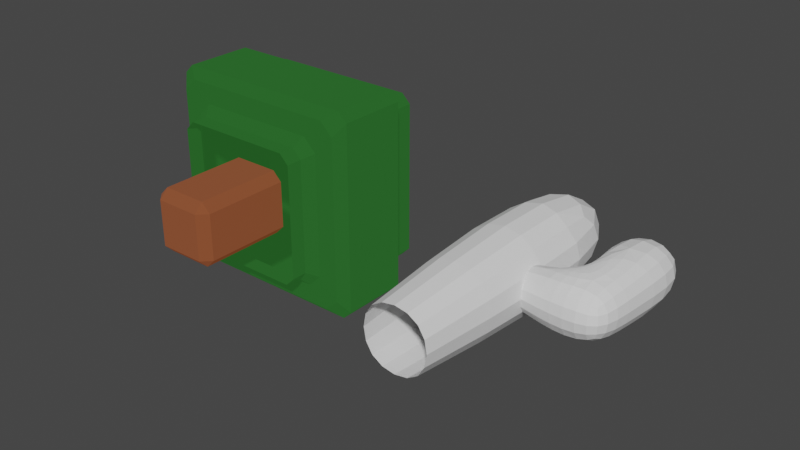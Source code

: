 # Source: Rock2.blend  (saved by Blender 2.80.75; exported with 4.5.12 LTS)
import bpy
from mathutils import Matrix  # noqa: F401  (used for matrix-valued properties, if any)

bpy.ops.wm.read_factory_settings(use_empty=True)
scene = bpy.context.scene
scene.name = 'Scene'

# ---- collections
col_collection = bpy.data.collections.new('Collection'); scene.collection.children.link(col_collection)

# ---- images (referenced by path relative to the original .blend; pixels are not part of the script)
import os
ASSET_DIR = os.environ.get("B2B_ASSET_DIR", "")  # directory of the original .blend (textures are referenced by path, not embedded)
HERE = os.path.dirname(os.path.abspath(__file__))  # packed textures are extracted next to this script under _unpacked/

def load_image(name, relpath, width, height, colorspace="sRGB"):
    """Load a texture the original file referenced (path relative to the .blend, or extracted next to this script)."""
    p = next((c for c in (os.path.join(HERE, relpath), os.path.join(ASSET_DIR, relpath)) if relpath and os.path.exists(c)), "")
    if p:
        img = bpy.data.images.load(p, check_existing=True)
        img.name = name
    else:  # same state as the original file: an image datablock whose file is absent (Cycles renders it pink)
        img = bpy.data.images.new(name, width, height)
        img.source = "FILE"
        img.filepath = "//" + (relpath or name)
    img.colorspace_settings.name = colorspace
    return img
img_rock2_albedo = load_image('Rock2_Albedo', 'Rock2_Albedo.png', 1024, 1024, 'sRGB')

# ---- materials (node trees are filled in below, after node groups)
mat_material_001 = bpy.data.materials.new('Material.001')
mat_material = bpy.data.materials.new('Material')

# ---- material node trees
mat_material_001.use_nodes = True; mat_material_001.node_tree.nodes.clear()
_N = mat_material_001.node_tree.nodes; _L = mat_material_001.node_tree.links
n0 = _N.new('ShaderNodeOutputMaterial'); n0.name = 'Material Output'; n0.location = (2923, 381)
n1 = _N.new('ShaderNodeValToRGB'); n1.name = 'ColorRamp'; n1.location = (2151, 287)
while len(n1.color_ramp.elements) > 1: n1.color_ramp.elements.remove(n1.color_ramp.elements[-1])
n1.color_ramp.elements[0].position = 0.0; n1.color_ramp.elements[0].color = (0.0, 0.02051, 0.0, 1.0)
_e = n1.color_ramp.elements.new(1.0); _e.color = (0.05194, 0.2171, 0.05194, 1.0)
n2 = _N.new('ShaderNodeBsdfPrincipled'); n2.name = 'Principled BSDF'; n2.location = (2527, 392)
n2.distribution = 'GGX'
n2.subsurface_method = 'BURLEY'
n2.inputs[0].default_value = (0.01471, 0.07562, 0.01471, 1.0)
n2.inputs[1].default_value = 0.8
n2.inputs[2].default_value = 0.9182
n2.inputs[3].default_value = 1.45
n2.inputs[13].default_value = 0.0
n2.inputs[27].default_value = (0.01444, 0.07619, 0.01444, 1.0)
n2.inputs[28].default_value = 1.0
n3 = _N.new('ShaderNodeTexImage'); n3.name = 'Image Texture'; n3.location = (2081, 647)
n3.image = img_rock2_albedo
_L.new(n2.outputs[0], n0.inputs[0])
n0.is_active_output = True
mat_material.use_nodes = True; mat_material.node_tree.nodes.clear()
_N = mat_material.node_tree.nodes; _L = mat_material.node_tree.links
n0 = _N.new('ShaderNodeOutputMaterial'); n0.name = 'Material Output'; n0.location = (300, 300)
n1 = _N.new('ShaderNodeBsdfPrincipled'); n1.name = 'Principled BSDF'; n1.location = (10, 300)
n1.distribution = 'GGX'
n1.subsurface_method = 'BURLEY'
n1.inputs[0].default_value = (0.1139, 0.03042, 0.01049, 1.0)
n1.inputs[2].default_value = 1.0
n1.inputs[3].default_value = 1.45
n1.inputs[27].default_value = (0.1144, 0.03071, 0.01033, 1.0)
n1.inputs[28].default_value = 1.0
n2 = _N.new('ShaderNodeTexImage'); n2.name = 'Image Texture'; n2.location = (-323, 580)
n2.image = img_rock2_albedo
_L.new(n1.outputs[0], n0.inputs[0])
n0.is_active_output = True

# ---- world
world_world = bpy.data.worlds.new('World'); scene.world = world_world
world_world.use_nodes = True; world_world.node_tree.nodes.clear()
_N = world_world.node_tree.nodes; _L = world_world.node_tree.links
n0 = _N.new('ShaderNodeOutputWorld'); n0.name = 'World Output'; n0.location = (300, 300)
n1 = _N.new('ShaderNodeBackground'); n1.name = 'Background'; n1.location = (10, 300)
n1.inputs[0].default_value = (0.05088, 0.05088, 0.05088, 1.0)
_L.new(n1.outputs[0], n0.inputs[0])
n0.is_active_output = True
world_world.color = (0.05088, 0.05088, 0.05088)
world_world.use_sun_shadow = False
world_world.sun_shadow_jitter_overblur = 0.0

# ---- meshes
me_cube = bpy.data.meshes.new('Cube')
me_cube.from_pydata([(-0.2709, -0.1495, -0.2709), (-0.2709, -0.1495, 0.2709), (-0.1786, 0.4744, -0.1786), (-0.1786, 0.4744, 0.1786), (0.2709, -0.1495, -0.2709), (0.2709, -0.1495, 0.2709), (0.1786, 0.4744, -0.1786), (0.1786, 0.4744, 0.1786), (-0.3528, 0.4744, 0.3528), (-0.3528, 0.4744, -0.3528), (0.3528, 0.4744, -0.3528), (0.3528, 0.4744, 0.3528), (-0.1786, 0.6039, 0.1786), (-0.1786, 0.6039, -0.1786), (0.1786, 0.6039, -0.1786), (0.1786, 0.6039, 0.1786), (-0.3528, 0.3296, -0.3528), (-0.2709, -0.04683, -0.2709), (-0.2709, -0.04683, 0.2709), (-0.3528, 0.3296, 0.3528), (0.2709, -0.04683, -0.2709), (0.3528, 0.3296, -0.3528), (0.3528, 0.3296, 0.3528), (0.2709, -0.04683, 0.2709), (-0.4261, 0.317, -0.4261), (-0.4261, -0.04021, -0.4261), (-0.4261, -0.04021, 0.4261), (-0.4261, 0.317, 0.4261), (0.4261, -0.04021, -0.4261), (0.4261, 0.317, -0.4261), (0.4261, 0.317, 0.4261), (0.4261, -0.04021, 0.4261), (-0.1315, -0.4436, 0.1315), (-0.1315, -0.05428, -0.1315), (0.1315, -0.4436, -0.1315), (0.1315, -0.4436, 0.1315), (-0.1315, -0.4436, -0.1315), (-0.1315, -0.05428, 0.1315), (0.1315, -0.05428, -0.1315), (0.1315, -0.05428, 0.1315)], [], [(16, 19, 8, 9), (7, 6, 14, 15), (20, 23, 5, 4), (17, 20, 4, 0), (23, 18, 1, 5), (3, 2, 9, 8), (2, 6, 10, 9), (7, 3, 8, 11), (6, 7, 11, 10), (6, 2, 13, 14), (3, 7, 15, 12), (2, 3, 12, 13), (13, 12, 15, 14), (11, 8, 19, 22), (16, 21, 29, 24), (9, 10, 21, 16), (21, 22, 30, 29), (10, 11, 22, 21), (17, 18, 26, 25), (0, 1, 18, 17), (18, 23, 31, 26), (30, 27, 26, 31), (24, 29, 28, 25), (29, 30, 31, 28), (25, 26, 27, 24), (22, 19, 27, 30), (19, 16, 24, 27), (23, 20, 28, 31), (20, 17, 25, 28), (36, 32, 37, 33), (38, 39, 35, 34), (34, 35, 32, 36), (33, 38, 34, 36), (39, 37, 32, 35)])
me_cube.polygons.foreach_set('material_index', [0, 0, 0, 0, 0, 0, 0, 0, 0, 0, 0, 0, 0, 0, 0, 0, 0, 0, 0, 0, 0, 0, 0, 0, 0, 0, 0, 0, 0, 1, 1, 1, 1, 1])
_uv = me_cube.uv_layers.new(name='UVMap')
_uv.uv.foreach_set('vector', [0.2532, 0.6799, 0.2308, 0.5251, 0.266, 0.5242, 0.2859, 0.6688, 0.3463, 0.416, 0.4436, 0.3158, 0.4812, 0.3442, 0.3928, 0.436, 0.08623, 0.1222, 0.0795, 0.3449, 0.04046, 0.3432, 0.04702, 0.1215, 0.09832, 0.6995, 0.09445, 0.8885, 0.0544, 0.8876, 0.05959, 0.7006, 0.0795, 0.3449, 0.07522, 0.5298, 0.04041, 0.5304, 0.04046, 0.3432, 0.3295, 0.5353, 0.362, 0.654, 0.2859, 0.6688, 0.266, 0.5242, 0.362, 0.654, 0.4498, 0.7528, 0.4216, 0.858, 0.2859, 0.6688, 0.3463, 0.416, 0.3295, 0.5353, 0.266, 0.5242, 0.3, 0.3877, 0.4436, 0.3158, 0.3463, 0.416, 0.3, 0.3877, 0.4437, 0.2439, 0.4498, 0.7528, 0.362, 0.654, 0.4037, 0.6374, 0.4812, 0.7315, 0.3295, 0.5353, 0.3463, 0.416, 0.3928, 0.436, 0.3733, 0.5342, 0.362, 0.654, 0.3295, 0.5353, 0.3733, 0.5342, 0.4037, 0.6374, 0.6722, 0.6216, 0.6722, 0.7972, 0.4966, 0.7972, 0.4966, 0.6216, 0.3, 0.3877, 0.266, 0.5242, 0.2308, 0.5251, 0.2584, 0.3734, 0.2532, 0.6799, 0.377, 0.8799, 0.3599, 0.9235, 0.2294, 0.6849, 0.2859, 0.6688, 0.4216, 0.858, 0.377, 0.8799, 0.2532, 0.6799, 0.3948, 0.2044, 0.2584, 0.3734, 0.2427, 0.3668, 0.3901, 0.177, 0.4437, 0.2439, 0.3, 0.3877, 0.2584, 0.3734, 0.3948, 0.2044, 0.09832, 0.6995, 0.07522, 0.5298, 0.1296, 0.5369, 0.1426, 0.704, 0.05959, 0.7006, 0.04041, 0.5304, 0.07522, 0.5298, 0.09832, 0.6995, 0.07522, 0.5298, 0.0795, 0.3449, 0.1494, 0.3602, 0.1296, 0.5369, 0.2427, 0.3668, 0.2124, 0.5235, 0.1296, 0.5369, 0.1494, 0.3602, 0.2294, 0.6849, 0.3599, 0.9235, 0.1425, 0.9364, 0.1426, 0.704, 0.3901, 0.177, 0.2427, 0.3668, 0.1494, 0.3602, 0.1919, 0.05123, 0.1426, 0.704, 0.1296, 0.5369, 0.2124, 0.5235, 0.2294, 0.6849, 0.2584, 0.3734, 0.2308, 0.5251, 0.2124, 0.5235, 0.2427, 0.3668, 0.2308, 0.5251, 0.2532, 0.6799, 0.2294, 0.6849, 0.2124, 0.5235, 0.0795, 0.3449, 0.08623, 0.1222, 0.1919, 0.05123, 0.1494, 0.3602, 0.09445, 0.8885, 0.09832, 0.6995, 0.1426, 0.704, 0.1425, 0.9364, 0.6368, 0.3502, 0.7283, 0.4417, 0.5929, 0.577, 0.5015, 0.4856, 0.8636, 0.1235, 0.9551, 0.2149, 0.8197, 0.3502, 0.7283, 0.2588, 0.7283, 0.2588, 0.8197, 0.3502, 0.7283, 0.4417, 0.6368, 0.3502, 0.5015, 0.2149, 0.5929, 0.1235, 0.7283, 0.2588, 0.6368, 0.3502, 0.9551, 0.4856, 0.8636, 0.577, 0.7283, 0.4417, 0.8197, 0.3502])
me_cube.materials.append(mat_material_001)
me_cube.materials.append(mat_material)
me_cube.use_remesh_preserve_volume = False
me_cube.use_remesh_preserve_attributes = False
me_cube.use_mirror_vertex_groups = False
me_cube.update()
me_cube_001 = bpy.data.meshes.new('Cube.001')
me_cube_001.from_pydata([(-0.1361, -0.5, -0.1361), (-0.1361, -0.5, 0.1361), (-0.2538, 0.703, -0.2538), (-0.2538, 0.703, 0.2538), (0.1361, -0.5, -0.1361), (0.1361, -0.5, 0.1361), (0.2538, 0.703, -0.2538), (0.2538, 0.703, 0.2538), (0.07761, 0.1082, -0.07681), (0.07761, 0.1082, 0.07681), (0.4734, 0.1421, -0.1107), (0.4734, 0.1421, 0.1107), (0.07761, -0.04544, -0.07681), (0.07761, -0.04544, 0.07681), (0.4734, -0.07932, -0.1107), (0.4734, -0.07932, 0.1107), (0.2709, -0.08267, -0.114), (0.2709, -0.08267, 0.114), (0.184, 0.5025, 0.171), (0.5302, 0.5206, 0.1659), (0.5302, 0.5206, -0.1659), (0.184, 0.5025, -0.171), (0.2721, 0.09313, -0.1098), (0.2915, 0.1196, -0.1174), (0.3164, 0.09698, -0.1137), (0.2941, 0.075, -0.114), (0.2915, 0.1196, 0.1174), (0.2721, 0.09313, 0.1098), (0.2941, 0.075, 0.114), (0.3164, 0.09698, 0.1137)], [], [(0, 1, 3, 2), (2, 3, 7, 6), (6, 7, 5, 4), (2, 6, 4, 0), (7, 3, 1, 5), (11, 10, 20, 19), (10, 11, 15, 14), (16, 17, 13, 12), (23, 26, 18, 21), (15, 11, 29, 28, 17), (22, 25, 16, 12, 8), (14, 15, 17, 16), (10, 14, 16, 25, 24), (21, 18, 19, 20), (26, 29, 11, 19, 18), (10, 24, 23, 21, 20), (17, 28, 27, 9, 13), (22, 23, 24, 25), (26, 27, 28, 29), (26, 23, 22, 27), (8, 9, 27, 22)])
_uv = me_cube_001.uv_layers.new(name='UVMap')
_uv.uv.foreach_set('vector', [0.375, 0.0, 0.625, 0.0, 0.625, 0.25, 0.375, 0.25, 0.375, 0.25, 0.625, 0.25, 0.625, 0.5, 0.375, 0.5, 0.375, 0.5, 0.625, 0.5, 0.625, 0.75, 0.375, 0.75, 0.125, 0.5, 0.375, 0.5, 0.375, 0.75, 0.125, 0.75, 0.625, 0.5, 0.875, 0.5, 0.875, 0.75, 0.625, 0.75, 0.625, 0.25, 0.375, 0.25, 0.375, 0.25, 0.625, 0.25, 0.375, 0.25, 0.625, 0.25, 0.625, 0.5, 0.375, 0.5, 0.375, 0.6099, 0.625, 0.6099, 0.625, 0.75, 0.375, 0.75, 0.375, 0.1401, 0.625, 0.1401, 0.625, 0.1401, 0.375, 0.1401, 0.625, 0.5, 0.875, 0.5, 0.875, 0.5978, 0.8505, 0.6099, 0.625, 0.6099, 0.125, 0.6258, 0.1495, 0.6099, 0.375, 0.6099, 0.375, 0.75, 0.125, 0.75, 0.375, 0.5, 0.625, 0.5, 0.625, 0.6099, 0.375, 0.6099, 0.125, 0.5, 0.375, 0.5, 0.375, 0.6099, 0.1495, 0.6099, 0.125, 0.5978, 0.375, 0.1401, 0.625, 0.1401, 0.625, 0.25, 0.375, 0.25, 0.875, 0.6099, 0.875, 0.5978, 0.875, 0.5, 0.875, 0.5, 0.875, 0.6099, 0.125, 0.5, 0.125, 0.5978, 0.125, 0.6099, 0.125, 0.6099, 0.125, 0.5, 0.625, 0.6099, 0.8505, 0.6099, 0.875, 0.6258, 0.875, 0.75, 0.625, 0.75, 0.375, 0.1242, 0.375, 0.1401, 0.3754, 0.1401, 0.375, 0.1372, 0.625, 0.1401, 0.6204, 0.1401, 0.625, 0.1401, 0.6246, 0.1401, 0.625, 0.1401, 0.375, 0.1401, 0.375, 0.1242, 0.625, 0.1242, 0.375, 0.0, 0.625, 0.0, 0.625, 0.1242, 0.375, 0.1242])
me_cube_001.use_remesh_preserve_volume = False
me_cube_001.use_remesh_preserve_attributes = False
me_cube_001.use_mirror_vertex_groups = False
me_cube_001.update()

# ---- objects
ob_cube = bpy.data.objects.new('Cube', me_cube)
ob_cube_001 = bpy.data.objects.new('Cube.001', me_cube_001)

# ---- transforms, parenting, visibility, modifiers, constraints
ob_cube.location = (0.0, 0.0, 0.0)
ob_cube.lineart.crease_threshold = 0.0
_m = ob_cube.modifiers.new('Bevel', 'BEVEL')
_m.width = 0.05
_m.width_pct = 0.05
_m.limit_method = 'NONE'
ob_cube_001.location = (1.063, 0.0, 0.0)
ob_cube_001.lineart.crease_threshold = 0.0
_m = ob_cube_001.modifiers.new('Subdivision', 'SUBSURF')
_m.uv_smooth = 'PRESERVE_CORNERS'
_m.levels = 2
_m.show_only_control_edges = False

# ---- collection membership
col_collection.objects.link(ob_cube)
col_collection.objects.link(ob_cube_001)

# ---- scene / render settings (as saved in the file)
scene.frame_start = 1; scene.frame_end = 250; scene.frame_set(1)
scene.render.engine = 'CYCLES'
scene.cycles.use_denoising = False
scene.cycles.samples = 128
scene.cycles.sampling_pattern = 'TABULATED_SOBOL'
scene.cycles.use_adaptive_sampling = False
scene.cycles.use_light_tree = False
scene.cycles.bake_type = 'EMIT'
scene.view_settings.view_transform = 'Filmic'
bpy.context.view_layer.update()

# ---- added for rendering (the .blend has no active camera and no usable light): camera, sun
cam_auto = bpy.data.cameras.new('AutoCamera')
cam_auto.lens = 50.0
cam_auto.sensor_width = 36.0
cam_auto.clip_end = 1000.0
ob_auto_camera = bpy.data.objects.new('AutoCamera', cam_auto)
scene.collection.objects.link(ob_auto_camera)
ob_auto_camera.location = (2.89664, -2.67426, 1.8505)
ob_auto_camera.rotation_euler = (1.09748, -7.21219e-08, 0.694738)
scene.camera = ob_auto_camera
light_auto_sun = bpy.data.lights.new('AutoSun', 'SUN')
light_auto_sun.energy = 3.0
light_auto_sun.angle = 0.0523599
ob_auto_sun = bpy.data.objects.new('AutoSun', light_auto_sun)
scene.collection.objects.link(ob_auto_sun)
ob_auto_sun.rotation_euler = (0.872665, 0.174533, 0.523599)
bpy.context.view_layer.update()
